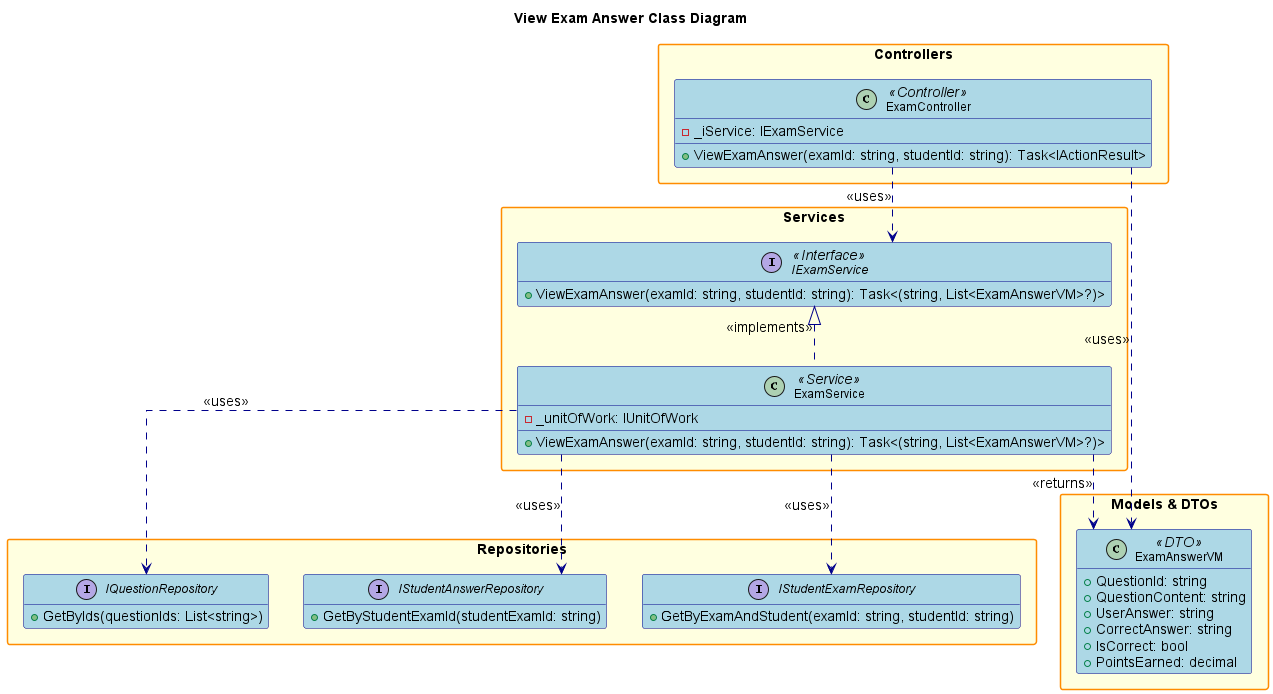

The diagram above was rendered by PlantUML. Its source (embedded in the PNG):
@startuml
' Simplified View Exam Answer Class Diagram (giống dạng View List Role)

hide empty members
skinparam packageStyle rectangle
skinparam linetype ortho
skinparam defaultFontSize 14
skinparam defaultFontName Arial
skinparam classFontSize 12
skinparam classFontName Arial
skinparam noteFontSize 11
skinparam noteFontName Arial

skinparam class {
    BackgroundColor LightBlue
    BorderColor DarkBlue
    ArrowColor DarkBlue
    FontSize 12
}

skinparam package {
    BackgroundColor LightYellow
    BorderColor DarkOrange
    FontSize 14
    FontStyle bold
}
skinparam interface {
    BackgroundColor LightGreen
    BorderColor DarkGreen
    FontSize 12
}

title View Exam Answer Class Diagram

package "Controllers" {
    class ExamController <<Controller>> {
        - _iService: IExamService
        + ViewExamAnswer(examId: string, studentId: string): Task<IActionResult>
    }
}

package "Services" {
    interface IExamService <<Interface>> {
        + ViewExamAnswer(examId: string, studentId: string): Task<(string, List<ExamAnswerVM>?)>
    }
    class ExamService <<Service>> {
        - _unitOfWork: IUnitOfWork
        + ViewExamAnswer(examId: string, studentId: string): Task<(string, List<ExamAnswerVM>?)>
    }
}

package "Repositories" {
    interface IStudentExamRepository {
        + GetByExamAndStudent(examId: string, studentId: string)
    }
    interface IStudentAnswerRepository {
        + GetByStudentExamId(studentExamId: string)
    }
    interface IQuestionRepository {
        + GetByIds(questionIds: List<string>)
    }
}

package "Models & DTOs" {
    class ExamAnswerVM <<DTO>> {
        + QuestionId: string
        + QuestionContent: string
        + UserAnswer: string
        + CorrectAnswer: string
        + IsCorrect: bool
        + PointsEarned: decimal
    }
}

' Relationships
ExamController ..> IExamService : <<uses>>
ExamController ..> ExamAnswerVM : <<uses>>
IExamService <|.. ExamService : <<implements>>
ExamService ..> IStudentExamRepository : <<uses>>
ExamService ..> IStudentAnswerRepository : <<uses>>
ExamService ..> IQuestionRepository : <<uses>>
ExamService ..> ExamAnswerVM : <<returns>>

@enduml